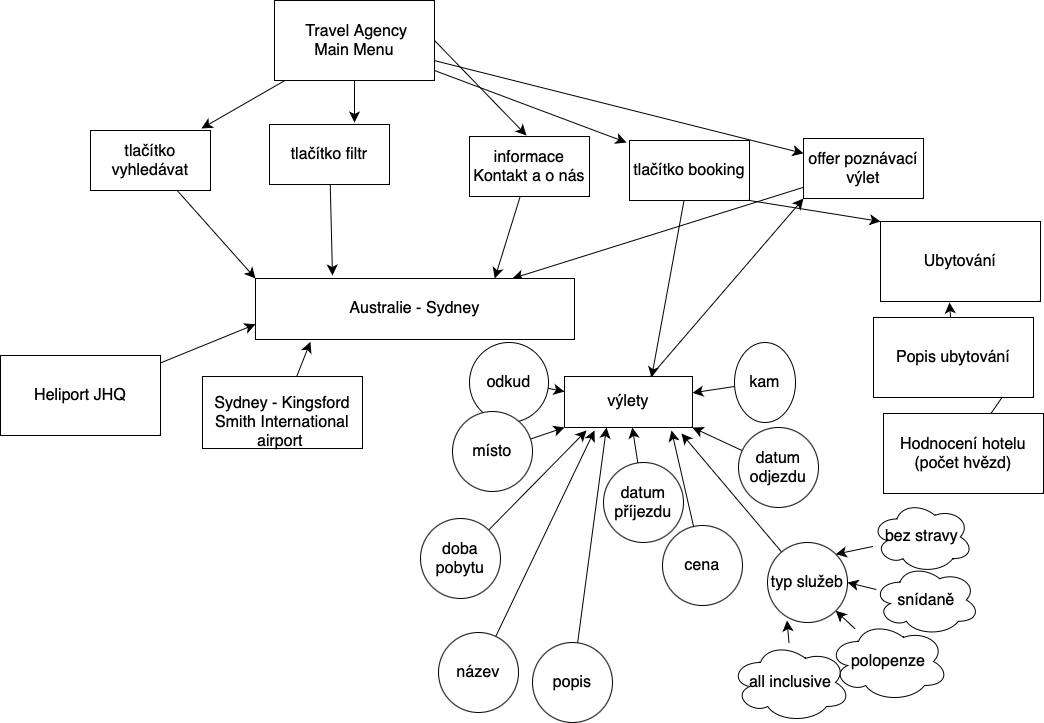

The diagram above was exported from draw.io. Its source (the exported page's mxGraphModel, read from the mxfile embedded in the PNG):
<mxGraphModel dx="1922" dy="1620" grid="0" gridSize="10" guides="1" tooltips="1" connect="1" arrows="1" fold="1" page="0" pageScale="1" pageWidth="827" pageHeight="1169" math="0" shadow="0">
  <root>
    <mxCell id="0" />
    <mxCell id="1" parent="0" />
    <mxCell id="VMF3EHKhXxYeB4yfc-h2-18" style="edgeStyle=none;curved=1;rounded=0;orthogonalLoop=1;jettySize=auto;html=1;exitX=0.5;exitY=1;exitDx=0;exitDy=0;fontSize=12;startSize=8;endSize=8;" edge="1" parent="1" source="VMF3EHKhXxYeB4yfc-h2-1">
      <mxGeometry relative="1" as="geometry">
        <mxPoint x="-321" y="-280" as="targetPoint" />
      </mxGeometry>
    </mxCell>
    <mxCell id="VMF3EHKhXxYeB4yfc-h2-19" style="edgeStyle=none;curved=1;rounded=0;orthogonalLoop=1;jettySize=auto;html=1;fontSize=12;startSize=8;endSize=8;" edge="1" parent="1" source="VMF3EHKhXxYeB4yfc-h2-1">
      <mxGeometry relative="1" as="geometry">
        <mxPoint x="-474" y="-274" as="targetPoint" />
      </mxGeometry>
    </mxCell>
    <mxCell id="VMF3EHKhXxYeB4yfc-h2-20" style="edgeStyle=none;curved=1;rounded=0;orthogonalLoop=1;jettySize=auto;html=1;exitX=1;exitY=0.5;exitDx=0;exitDy=0;fontSize=12;startSize=8;endSize=8;" edge="1" parent="1" source="VMF3EHKhXxYeB4yfc-h2-1">
      <mxGeometry relative="1" as="geometry">
        <mxPoint x="-149" y="-267" as="targetPoint" />
      </mxGeometry>
    </mxCell>
    <mxCell id="VMF3EHKhXxYeB4yfc-h2-76" style="edgeStyle=none;curved=1;rounded=0;orthogonalLoop=1;jettySize=auto;html=1;fontSize=12;startSize=8;endSize=8;" edge="1" parent="1" source="VMF3EHKhXxYeB4yfc-h2-1" target="VMF3EHKhXxYeB4yfc-h2-10">
      <mxGeometry relative="1" as="geometry" />
    </mxCell>
    <mxCell id="VMF3EHKhXxYeB4yfc-h2-82" style="edgeStyle=none;curved=1;rounded=0;orthogonalLoop=1;jettySize=auto;html=1;fontSize=12;startSize=8;endSize=8;" edge="1" parent="1" source="VMF3EHKhXxYeB4yfc-h2-1">
      <mxGeometry relative="1" as="geometry">
        <mxPoint x="-49" y="-260" as="targetPoint" />
      </mxGeometry>
    </mxCell>
    <mxCell id="VMF3EHKhXxYeB4yfc-h2-1" value="&amp;nbsp;Travel Agency&lt;br&gt;Main Menu" style="rounded=0;whiteSpace=wrap;html=1;fontSize=16;" vertex="1" parent="1">
      <mxGeometry x="-401" y="-402" width="160" height="80" as="geometry" />
    </mxCell>
    <mxCell id="VMF3EHKhXxYeB4yfc-h2-13" style="edgeStyle=none;curved=1;rounded=0;orthogonalLoop=1;jettySize=auto;html=1;entryX=0;entryY=0;entryDx=0;entryDy=0;fontSize=12;startSize=8;endSize=8;" edge="1" parent="1" source="VMF3EHKhXxYeB4yfc-h2-2" target="VMF3EHKhXxYeB4yfc-h2-12">
      <mxGeometry relative="1" as="geometry" />
    </mxCell>
    <mxCell id="VMF3EHKhXxYeB4yfc-h2-2" value="tlačítko vyhledávat" style="whiteSpace=wrap;html=1;fontSize=16;rounded=0;" vertex="1" parent="1">
      <mxGeometry x="-585" y="-272" width="120" height="60" as="geometry" />
    </mxCell>
    <mxCell id="VMF3EHKhXxYeB4yfc-h2-14" style="edgeStyle=none;curved=1;rounded=0;orthogonalLoop=1;jettySize=auto;html=1;fontSize=12;startSize=8;endSize=8;" edge="1" parent="1" source="VMF3EHKhXxYeB4yfc-h2-3">
      <mxGeometry relative="1" as="geometry">
        <mxPoint x="-343" y="-127" as="targetPoint" />
      </mxGeometry>
    </mxCell>
    <mxCell id="VMF3EHKhXxYeB4yfc-h2-3" value="tlačítko filtr" style="whiteSpace=wrap;html=1;fontSize=16;rounded=0;" vertex="1" parent="1">
      <mxGeometry x="-406" y="-278" width="120" height="60" as="geometry" />
    </mxCell>
    <mxCell id="VMF3EHKhXxYeB4yfc-h2-15" style="edgeStyle=none;curved=1;rounded=0;orthogonalLoop=1;jettySize=auto;html=1;fontSize=12;startSize=8;endSize=8;entryX=0.75;entryY=0;entryDx=0;entryDy=0;" edge="1" parent="1" source="VMF3EHKhXxYeB4yfc-h2-5" target="VMF3EHKhXxYeB4yfc-h2-12">
      <mxGeometry relative="1" as="geometry">
        <mxPoint x="-171" y="-142" as="targetPoint" />
      </mxGeometry>
    </mxCell>
    <mxCell id="VMF3EHKhXxYeB4yfc-h2-5" value="informace Kontakt a o nás" style="whiteSpace=wrap;html=1;fontSize=16;rounded=0;" vertex="1" parent="1">
      <mxGeometry x="-206" y="-266" width="120" height="60" as="geometry" />
    </mxCell>
    <mxCell id="VMF3EHKhXxYeB4yfc-h2-16" style="edgeStyle=none;curved=1;rounded=0;orthogonalLoop=1;jettySize=auto;html=1;fontSize=12;startSize=8;endSize=8;entryX=0.68;entryY=0.02;entryDx=0;entryDy=0;entryPerimeter=0;" edge="1" parent="1" source="VMF3EHKhXxYeB4yfc-h2-8" target="VMF3EHKhXxYeB4yfc-h2-30">
      <mxGeometry relative="1" as="geometry">
        <mxPoint x="14" y="-142" as="targetPoint" />
      </mxGeometry>
    </mxCell>
    <mxCell id="VMF3EHKhXxYeB4yfc-h2-23" style="edgeStyle=none;curved=1;rounded=0;orthogonalLoop=1;jettySize=auto;html=1;exitX=1;exitY=1;exitDx=0;exitDy=0;entryX=0;entryY=0;entryDx=0;entryDy=0;fontSize=12;startSize=8;endSize=8;" edge="1" parent="1" source="VMF3EHKhXxYeB4yfc-h2-8" target="VMF3EHKhXxYeB4yfc-h2-22">
      <mxGeometry relative="1" as="geometry" />
    </mxCell>
    <mxCell id="VMF3EHKhXxYeB4yfc-h2-8" value="tlačítko booking" style="whiteSpace=wrap;html=1;fontSize=16;rounded=0;" vertex="1" parent="1">
      <mxGeometry x="-46" y="-262" width="120" height="60" as="geometry" />
    </mxCell>
    <mxCell id="VMF3EHKhXxYeB4yfc-h2-17" style="edgeStyle=none;curved=1;rounded=0;orthogonalLoop=1;jettySize=auto;html=1;fontSize=12;startSize=8;endSize=8;" edge="1" parent="1" source="VMF3EHKhXxYeB4yfc-h2-10" target="VMF3EHKhXxYeB4yfc-h2-12">
      <mxGeometry relative="1" as="geometry" />
    </mxCell>
    <mxCell id="VMF3EHKhXxYeB4yfc-h2-10" value="offer poznávací výlet" style="whiteSpace=wrap;html=1;fontSize=16;rounded=0;" vertex="1" parent="1">
      <mxGeometry x="128" y="-264" width="120" height="60" as="geometry" />
    </mxCell>
    <mxCell id="VMF3EHKhXxYeB4yfc-h2-12" value="Australie - Sydney" style="rounded=0;whiteSpace=wrap;html=1;fontSize=16;" vertex="1" parent="1">
      <mxGeometry x="-420" y="-124" width="319" height="61" as="geometry" />
    </mxCell>
    <mxCell id="VMF3EHKhXxYeB4yfc-h2-22" value="Ubytování" style="rounded=0;whiteSpace=wrap;html=1;fontSize=16;" vertex="1" parent="1">
      <mxGeometry x="205" y="-181" width="160" height="80" as="geometry" />
    </mxCell>
    <mxCell id="VMF3EHKhXxYeB4yfc-h2-25" style="edgeStyle=none;curved=1;rounded=0;orthogonalLoop=1;jettySize=auto;html=1;entryX=1;entryY=0.425;entryDx=0;entryDy=0;fontSize=12;startSize=8;endSize=8;entryPerimeter=0;" edge="1" parent="1" source="VMF3EHKhXxYeB4yfc-h2-24" target="VMF3EHKhXxYeB4yfc-h2-26">
      <mxGeometry relative="1" as="geometry" />
    </mxCell>
    <mxCell id="VMF3EHKhXxYeB4yfc-h2-24" value="Hodnocení hotelu&lt;br&gt;(počet hvězd)" style="rounded=0;whiteSpace=wrap;html=1;fontSize=16;" vertex="1" parent="1">
      <mxGeometry x="208" y="11" width="160" height="80" as="geometry" />
    </mxCell>
    <mxCell id="VMF3EHKhXxYeB4yfc-h2-27" style="edgeStyle=none;curved=1;rounded=0;orthogonalLoop=1;jettySize=auto;html=1;entryX=0.431;entryY=1.013;entryDx=0;entryDy=0;entryPerimeter=0;fontSize=12;startSize=8;endSize=8;" edge="1" parent="1" source="VMF3EHKhXxYeB4yfc-h2-26" target="VMF3EHKhXxYeB4yfc-h2-22">
      <mxGeometry relative="1" as="geometry" />
    </mxCell>
    <mxCell id="VMF3EHKhXxYeB4yfc-h2-26" value="Popis ubytování" style="rounded=0;whiteSpace=wrap;html=1;fontSize=16;" vertex="1" parent="1">
      <mxGeometry x="198" y="-85" width="160" height="80" as="geometry" />
    </mxCell>
    <mxCell id="VMF3EHKhXxYeB4yfc-h2-29" style="edgeStyle=none;curved=1;rounded=0;orthogonalLoop=1;jettySize=auto;html=1;entryX=0.172;entryY=1.038;entryDx=0;entryDy=0;entryPerimeter=0;fontSize=12;startSize=8;endSize=8;" edge="1" parent="1" source="VMF3EHKhXxYeB4yfc-h2-28" target="VMF3EHKhXxYeB4yfc-h2-12">
      <mxGeometry relative="1" as="geometry" />
    </mxCell>
    <mxCell id="VMF3EHKhXxYeB4yfc-h2-28" value="&lt;br&gt;Sydney - Kingsford Smith International airport&amp;nbsp;" style="rounded=0;whiteSpace=wrap;html=1;fontSize=16;" vertex="1" parent="1">
      <mxGeometry x="-473" y="-26" width="160" height="72" as="geometry" />
    </mxCell>
    <mxCell id="VMF3EHKhXxYeB4yfc-h2-31" style="edgeStyle=none;curved=1;rounded=0;orthogonalLoop=1;jettySize=auto;html=1;fontSize=12;startSize=8;endSize=8;entryX=0;entryY=1;entryDx=0;entryDy=0;" edge="1" parent="1" source="VMF3EHKhXxYeB4yfc-h2-30" target="VMF3EHKhXxYeB4yfc-h2-10">
      <mxGeometry relative="1" as="geometry">
        <mxPoint x="225" y="-265" as="targetPoint" />
      </mxGeometry>
    </mxCell>
    <mxCell id="VMF3EHKhXxYeB4yfc-h2-30" value="výlety" style="rounded=0;whiteSpace=wrap;html=1;fontSize=16;" vertex="1" parent="1">
      <mxGeometry x="-111" y="-26" width="128" height="51" as="geometry" />
    </mxCell>
    <mxCell id="VMF3EHKhXxYeB4yfc-h2-44" style="edgeStyle=none;curved=1;rounded=0;orthogonalLoop=1;jettySize=auto;html=1;exitX=1;exitY=0.5;exitDx=0;exitDy=0;fontSize=12;startSize=8;endSize=8;" edge="1" parent="1" source="VMF3EHKhXxYeB4yfc-h2-12" target="VMF3EHKhXxYeB4yfc-h2-12">
      <mxGeometry relative="1" as="geometry" />
    </mxCell>
    <mxCell id="VMF3EHKhXxYeB4yfc-h2-47" style="edgeStyle=none;curved=1;rounded=0;orthogonalLoop=1;jettySize=auto;html=1;exitX=0;exitY=0;exitDx=0;exitDy=0;fontSize=12;startSize=8;endSize=8;" edge="1" parent="1">
      <mxGeometry relative="1" as="geometry">
        <mxPoint x="-248" y="-32" as="sourcePoint" />
        <mxPoint x="-248" y="-32" as="targetPoint" />
      </mxGeometry>
    </mxCell>
    <mxCell id="VMF3EHKhXxYeB4yfc-h2-48" style="edgeStyle=none;curved=1;rounded=0;orthogonalLoop=1;jettySize=auto;html=1;exitX=1;exitY=1;exitDx=0;exitDy=0;fontSize=12;startSize=8;endSize=8;" edge="1" parent="1">
      <mxGeometry relative="1" as="geometry">
        <mxPoint x="-121" y="21" as="sourcePoint" />
        <mxPoint x="-121" y="21" as="targetPoint" />
      </mxGeometry>
    </mxCell>
    <mxCell id="VMF3EHKhXxYeB4yfc-h2-58" value="" style="edgeStyle=none;curved=1;rounded=0;orthogonalLoop=1;jettySize=auto;html=1;fontSize=12;startSize=8;endSize=8;" edge="1" parent="1" source="VMF3EHKhXxYeB4yfc-h2-49" target="VMF3EHKhXxYeB4yfc-h2-30">
      <mxGeometry relative="1" as="geometry" />
    </mxCell>
    <mxCell id="VMF3EHKhXxYeB4yfc-h2-49" value="odkud" style="ellipse;whiteSpace=wrap;html=1;fontSize=16;" vertex="1" parent="1">
      <mxGeometry x="-206" y="-60" width="79" height="80" as="geometry" />
    </mxCell>
    <mxCell id="VMF3EHKhXxYeB4yfc-h2-61" style="edgeStyle=none;curved=1;rounded=0;orthogonalLoop=1;jettySize=auto;html=1;entryX=0;entryY=1;entryDx=0;entryDy=0;fontSize=12;startSize=8;endSize=8;" edge="1" parent="1" source="VMF3EHKhXxYeB4yfc-h2-50" target="VMF3EHKhXxYeB4yfc-h2-30">
      <mxGeometry relative="1" as="geometry" />
    </mxCell>
    <mxCell id="VMF3EHKhXxYeB4yfc-h2-50" value="místo" style="ellipse;whiteSpace=wrap;html=1;fontSize=16;" vertex="1" parent="1">
      <mxGeometry x="-223" y="9" width="80" height="80" as="geometry" />
    </mxCell>
    <mxCell id="VMF3EHKhXxYeB4yfc-h2-57" value="" style="edgeStyle=none;curved=1;rounded=0;orthogonalLoop=1;jettySize=auto;html=1;fontSize=12;startSize=8;endSize=8;" edge="1" parent="1" source="VMF3EHKhXxYeB4yfc-h2-51" target="VMF3EHKhXxYeB4yfc-h2-30">
      <mxGeometry relative="1" as="geometry" />
    </mxCell>
    <mxCell id="VMF3EHKhXxYeB4yfc-h2-51" value="datum příjezdu" style="ellipse;whiteSpace=wrap;html=1;fontSize=16;" vertex="1" parent="1">
      <mxGeometry x="-72" y="60" width="80" height="80" as="geometry" />
    </mxCell>
    <mxCell id="VMF3EHKhXxYeB4yfc-h2-60" style="edgeStyle=none;curved=1;rounded=0;orthogonalLoop=1;jettySize=auto;html=1;entryX=1;entryY=1;entryDx=0;entryDy=0;fontSize=12;startSize=8;endSize=8;" edge="1" parent="1" source="VMF3EHKhXxYeB4yfc-h2-52" target="VMF3EHKhXxYeB4yfc-h2-30">
      <mxGeometry relative="1" as="geometry" />
    </mxCell>
    <mxCell id="VMF3EHKhXxYeB4yfc-h2-52" value="datum odjezdu" style="ellipse;whiteSpace=wrap;html=1;fontSize=16;" vertex="1" parent="1">
      <mxGeometry x="63" y="25" width="80" height="80" as="geometry" />
    </mxCell>
    <mxCell id="VMF3EHKhXxYeB4yfc-h2-59" value="" style="edgeStyle=none;curved=1;rounded=0;orthogonalLoop=1;jettySize=auto;html=1;fontSize=12;startSize=8;endSize=8;" edge="1" parent="1" source="VMF3EHKhXxYeB4yfc-h2-53" target="VMF3EHKhXxYeB4yfc-h2-30">
      <mxGeometry relative="1" as="geometry" />
    </mxCell>
    <mxCell id="VMF3EHKhXxYeB4yfc-h2-53" value="kam" style="ellipse;whiteSpace=wrap;html=1;fontSize=16;" vertex="1" parent="1">
      <mxGeometry x="59" y="-60" width="61" height="80" as="geometry" />
    </mxCell>
    <mxCell id="VMF3EHKhXxYeB4yfc-h2-62" style="edgeStyle=none;curved=1;rounded=0;orthogonalLoop=1;jettySize=auto;html=1;fontSize=12;startSize=8;endSize=8;" edge="1" parent="1" source="VMF3EHKhXxYeB4yfc-h2-54">
      <mxGeometry relative="1" as="geometry">
        <mxPoint x="-89" y="28" as="targetPoint" />
      </mxGeometry>
    </mxCell>
    <mxCell id="VMF3EHKhXxYeB4yfc-h2-54" value="doba pobytu" style="ellipse;whiteSpace=wrap;html=1;fontSize=16;" vertex="1" parent="1">
      <mxGeometry x="-255" y="116" width="80" height="80" as="geometry" />
    </mxCell>
    <mxCell id="VMF3EHKhXxYeB4yfc-h2-63" style="edgeStyle=none;curved=1;rounded=0;orthogonalLoop=1;jettySize=auto;html=1;entryX=0.836;entryY=1.059;entryDx=0;entryDy=0;entryPerimeter=0;fontSize=12;startSize=8;endSize=8;" edge="1" parent="1" source="VMF3EHKhXxYeB4yfc-h2-55" target="VMF3EHKhXxYeB4yfc-h2-30">
      <mxGeometry relative="1" as="geometry" />
    </mxCell>
    <mxCell id="VMF3EHKhXxYeB4yfc-h2-55" value="cena" style="ellipse;whiteSpace=wrap;html=1;fontSize=16;" vertex="1" parent="1">
      <mxGeometry x="-13" y="123" width="80" height="80" as="geometry" />
    </mxCell>
    <mxCell id="VMF3EHKhXxYeB4yfc-h2-64" style="edgeStyle=none;curved=1;rounded=0;orthogonalLoop=1;jettySize=auto;html=1;fontSize=12;startSize=8;endSize=8;" edge="1" parent="1" source="VMF3EHKhXxYeB4yfc-h2-56">
      <mxGeometry relative="1" as="geometry">
        <mxPoint x="6" y="31" as="targetPoint" />
      </mxGeometry>
    </mxCell>
    <mxCell id="VMF3EHKhXxYeB4yfc-h2-56" value="typ služeb" style="ellipse;whiteSpace=wrap;html=1;fontSize=16;" vertex="1" parent="1">
      <mxGeometry x="92" y="140" width="80" height="80" as="geometry" />
    </mxCell>
    <mxCell id="VMF3EHKhXxYeB4yfc-h2-70" style="edgeStyle=none;curved=1;rounded=0;orthogonalLoop=1;jettySize=auto;html=1;entryX=1;entryY=0;entryDx=0;entryDy=0;fontSize=12;startSize=8;endSize=8;" edge="1" parent="1" source="VMF3EHKhXxYeB4yfc-h2-67" target="VMF3EHKhXxYeB4yfc-h2-56">
      <mxGeometry relative="1" as="geometry" />
    </mxCell>
    <mxCell id="VMF3EHKhXxYeB4yfc-h2-67" value="bez stravy" style="ellipse;shape=cloud;whiteSpace=wrap;html=1;fontSize=16;" vertex="1" parent="1">
      <mxGeometry x="196" y="98.5" width="101.5" height="72" as="geometry" />
    </mxCell>
    <mxCell id="VMF3EHKhXxYeB4yfc-h2-71" style="edgeStyle=none;curved=1;rounded=0;orthogonalLoop=1;jettySize=auto;html=1;entryX=1;entryY=0.5;entryDx=0;entryDy=0;fontSize=12;startSize=8;endSize=8;" edge="1" parent="1" source="VMF3EHKhXxYeB4yfc-h2-68" target="VMF3EHKhXxYeB4yfc-h2-56">
      <mxGeometry relative="1" as="geometry" />
    </mxCell>
    <mxCell id="VMF3EHKhXxYeB4yfc-h2-68" value="snídaně" style="ellipse;shape=cloud;whiteSpace=wrap;html=1;fontSize=16;" vertex="1" parent="1">
      <mxGeometry x="198" y="162" width="106" height="71" as="geometry" />
    </mxCell>
    <mxCell id="VMF3EHKhXxYeB4yfc-h2-72" style="edgeStyle=none;curved=1;rounded=0;orthogonalLoop=1;jettySize=auto;html=1;entryX=1;entryY=1;entryDx=0;entryDy=0;fontSize=12;startSize=8;endSize=8;" edge="1" parent="1" source="VMF3EHKhXxYeB4yfc-h2-69" target="VMF3EHKhXxYeB4yfc-h2-56">
      <mxGeometry relative="1" as="geometry" />
    </mxCell>
    <mxCell id="VMF3EHKhXxYeB4yfc-h2-69" value="polopenze" style="ellipse;shape=cloud;whiteSpace=wrap;html=1;fontSize=16;" vertex="1" parent="1">
      <mxGeometry x="153" y="219" width="120" height="80" as="geometry" />
    </mxCell>
    <mxCell id="VMF3EHKhXxYeB4yfc-h2-74" style="edgeStyle=none;curved=1;rounded=0;orthogonalLoop=1;jettySize=auto;html=1;entryX=0.244;entryY=0.975;entryDx=0;entryDy=0;entryPerimeter=0;fontSize=12;startSize=8;endSize=8;" edge="1" parent="1" source="VMF3EHKhXxYeB4yfc-h2-73" target="VMF3EHKhXxYeB4yfc-h2-56">
      <mxGeometry relative="1" as="geometry" />
    </mxCell>
    <mxCell id="VMF3EHKhXxYeB4yfc-h2-73" value="all inclusive" style="ellipse;shape=cloud;whiteSpace=wrap;html=1;fontSize=16;" vertex="1" parent="1">
      <mxGeometry x="55" y="240" width="120" height="80" as="geometry" />
    </mxCell>
    <mxCell id="VMF3EHKhXxYeB4yfc-h2-80" style="edgeStyle=none;curved=1;rounded=0;orthogonalLoop=1;jettySize=auto;html=1;fontSize=12;startSize=8;endSize=8;" edge="1" parent="1" source="VMF3EHKhXxYeB4yfc-h2-78">
      <mxGeometry relative="1" as="geometry">
        <mxPoint x="-81" y="28" as="targetPoint" />
      </mxGeometry>
    </mxCell>
    <mxCell id="VMF3EHKhXxYeB4yfc-h2-78" value="název" style="ellipse;whiteSpace=wrap;html=1;fontSize=16;" vertex="1" parent="1">
      <mxGeometry x="-237" y="230" width="80" height="80" as="geometry" />
    </mxCell>
    <mxCell id="VMF3EHKhXxYeB4yfc-h2-81" style="edgeStyle=none;curved=1;rounded=0;orthogonalLoop=1;jettySize=auto;html=1;fontSize=12;startSize=8;endSize=8;entryX=0.328;entryY=1;entryDx=0;entryDy=0;entryPerimeter=0;" edge="1" parent="1" source="VMF3EHKhXxYeB4yfc-h2-79" target="VMF3EHKhXxYeB4yfc-h2-30">
      <mxGeometry relative="1" as="geometry">
        <mxPoint x="-73" y="34" as="targetPoint" />
      </mxGeometry>
    </mxCell>
    <mxCell id="VMF3EHKhXxYeB4yfc-h2-79" value="popis" style="ellipse;whiteSpace=wrap;html=1;fontSize=16;" vertex="1" parent="1">
      <mxGeometry x="-143" y="240" width="80" height="80" as="geometry" />
    </mxCell>
    <mxCell id="VMF3EHKhXxYeB4yfc-h2-84" style="edgeStyle=none;curved=1;rounded=0;orthogonalLoop=1;jettySize=auto;html=1;entryX=0;entryY=0.75;entryDx=0;entryDy=0;fontSize=12;startSize=8;endSize=8;" edge="1" parent="1" source="VMF3EHKhXxYeB4yfc-h2-83" target="VMF3EHKhXxYeB4yfc-h2-12">
      <mxGeometry relative="1" as="geometry" />
    </mxCell>
    <mxCell id="VMF3EHKhXxYeB4yfc-h2-83" value="Heliport JHQ" style="rounded=0;whiteSpace=wrap;html=1;fontSize=16;" vertex="1" parent="1">
      <mxGeometry x="-675" y="-47" width="160" height="80" as="geometry" />
    </mxCell>
  </root>
</mxGraphModel>